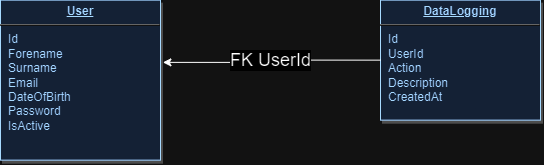

The diagram above was exported from draw.io. Its source (the exported page's mxGraphModel, read from the mxfile embedded in the PNG):
<mxGraphModel dx="735" dy="394" grid="1" gridSize="10" guides="1" tooltips="1" connect="1" arrows="1" fold="1" page="1" pageScale="1" pageWidth="826" pageHeight="1169" background="none" math="0" shadow="0">
  <root>
    <mxCell id="0" />
    <mxCell id="1" parent="0" />
    <mxCell id="19" value="&lt;p style=&quot;margin: 0px; margin-top: 4px; text-align: center; text-decoration: underline;&quot;&gt;&lt;strong&gt;DataLogging&lt;/strong&gt;&lt;/p&gt;&lt;hr&gt;&lt;p style=&quot;margin: 0px; margin-left: 8px;&quot;&gt;Id&lt;br&gt;UserId&lt;/p&gt;&lt;p style=&quot;margin: 0px; margin-left: 8px;&quot;&gt;Action&lt;/p&gt;&lt;p style=&quot;margin: 0px; margin-left: 8px;&quot;&gt;Description&lt;/p&gt;&lt;p style=&quot;margin: 0px; margin-left: 8px;&quot;&gt;&lt;span style=&quot;background-color: initial;&quot;&gt;CreatedAt&lt;/span&gt;&lt;/p&gt;" style="verticalAlign=top;align=left;overflow=fill;fontSize=12;fontFamily=Helvetica;html=1;strokeColor=#003366;shadow=1;fillColor=#D4E1F5;fontColor=#003366" parent="1" vertex="1">
      <mxGeometry x="420.0000000000001" y="21.64000000000044" width="160" height="120" as="geometry" />
    </mxCell>
    <mxCell id="25" value="&lt;p style=&quot;margin: 0px; margin-top: 4px; text-align: center; text-decoration: underline;&quot;&gt;&lt;strong&gt;User&lt;/strong&gt;&lt;/p&gt;&lt;hr&gt;&lt;p style=&quot;margin: 0px; margin-left: 8px;&quot;&gt;Id&lt;/p&gt;&lt;p style=&quot;margin: 0px; margin-left: 8px;&quot;&gt;Forename&lt;/p&gt;&lt;p style=&quot;margin: 0px; margin-left: 8px;&quot;&gt;Surname&lt;/p&gt;&lt;p style=&quot;margin: 0px; margin-left: 8px;&quot;&gt;Email&lt;/p&gt;&lt;p style=&quot;margin: 0px; margin-left: 8px;&quot;&gt;DateOfBirth&lt;br&gt;&lt;/p&gt;&lt;p style=&quot;margin: 0px; margin-left: 8px;&quot;&gt;Password&lt;/p&gt;&lt;p style=&quot;margin: 0px; margin-left: 8px;&quot;&gt;IsActive&lt;/p&gt;" style="verticalAlign=top;align=left;overflow=fill;fontSize=12;fontFamily=Helvetica;html=1;strokeColor=#003366;shadow=1;fillColor=#D4E1F5;fontColor=#003366" parent="1" vertex="1">
      <mxGeometry x="40.00000000000005" y="21.640000000000366" width="160" height="160" as="geometry" />
    </mxCell>
    <mxCell id="2KTkgGijc_nroyAJGtE_-114" style="edgeStyle=orthogonalEdgeStyle;rounded=0;orthogonalLoop=1;jettySize=auto;html=1;exitX=0;exitY=0.5;exitDx=0;exitDy=0;entryX=1.015;entryY=0.389;entryDx=0;entryDy=0;entryPerimeter=0;" edge="1" parent="1" source="19" target="25">
      <mxGeometry relative="1" as="geometry" />
    </mxCell>
    <mxCell id="2KTkgGijc_nroyAJGtE_-115" value="&lt;font style=&quot;font-size: 18px;&quot;&gt;FK UserId&lt;/font&gt;" style="edgeLabel;html=1;align=center;verticalAlign=middle;resizable=0;points=[];" vertex="1" connectable="0" parent="2KTkgGijc_nroyAJGtE_-114">
      <mxGeometry x="0.0011" relative="1" as="geometry">
        <mxPoint as="offset" />
      </mxGeometry>
    </mxCell>
  </root>
</mxGraphModel>